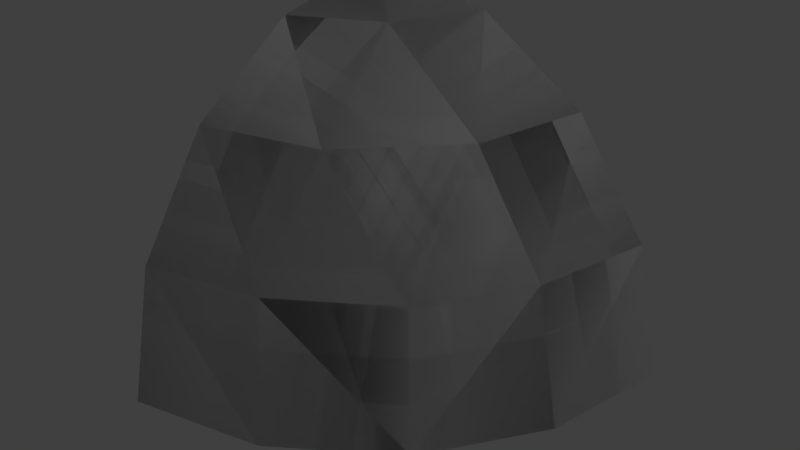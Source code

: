 # Source: Compact_Corner_Round.blend  (saved by Blender 2.79.0; exported with 4.5.12 LTS)
import bpy
from mathutils import Matrix  # noqa: F401  (used for matrix-valued properties, if any)

bpy.ops.wm.read_factory_settings(use_empty=True)
scene = bpy.context.scene
scene.name = 'Scene'

# ---- collections
col_collection_1 = bpy.data.collections.new('Collection 1'); scene.collection.children.link(col_collection_1)

# ---- materials (node trees are filled in below, after node groups)
mat_rc_tetra_round_001 = bpy.data.materials.new('RC_Tetra_Round.001')
mat_rc_tetra_round_001.alpha_threshold = 0.0
mat_rc_tetra_round_001.use_transparent_shadow = False
mat_rc_tetra_round_001.roughness = 0.5
mat_rc_tetra_round = bpy.data.materials.new('RC_Tetra_Round')
mat_rc_tetra_round.alpha_threshold = 0.0
mat_rc_tetra_round.use_transparent_shadow = False
mat_rc_tetra_round.roughness = 0.5

# ---- material node trees

# ---- world
world_world = bpy.data.worlds.new('World'); scene.world = world_world
world_world.color = (0.05088, 0.05088, 0.05088)
world_world.use_sun_shadow = False
world_world.sun_shadow_jitter_overblur = 0.0
world_world.cycles.sampling_method = 'MANUAL'

# ---- lights
light_lamp = bpy.data.lights.new('Lamp', 'POINT')
light_lamp.transmission_factor = 0.0
light_lamp.cutoff_distance = 30.0
light_lamp.energy = 100.0
light_lamp.shadow_buffer_clip_start = 1.001
light_lamp.shadow_soft_size = 0.1
light_lamp.shadow_maximum_resolution = 0.006
light_lamp.use_absolute_resolution = True

# ---- meshes
me_rc_tetra_round_001 = bpy.data.meshes.new('RC_Tetra_Round.001')
me_rc_tetra_round_001.from_pydata([(0.4253, -0.5, -0.1173), (0.5014, -0.5, -0.5), (0.4253, -0.1173, -0.5), (0.3366, -0.1173, -0.1467), (0.2086, -0.5, 0.2071), (0.2086, 0.2071, -0.5), (0.1467, -0.1173, 0.146), (-0.1625, -0.1173, 0.3466), (0.1269, 0.2071, -0.1523), (-0.1475, 0.2071, 0.1221), (-0.5, 0.2071, 0.2064), (-0.1159, 0.4239, -0.5), (-0.2427, 0.4239, -0.2434), (-0.5, 0.4239, -0.118), (-0.5, 0.5, -0.5), (-0.5, -0.1173, 0.4232), (-0.1159, -0.5, 0.4239), (-0.5, -0.5, 0.4993), (0.5014, -0.5, -0.5), (-0.5, -0.5, -0.5), (0.4253, -0.1173, -0.5), (0.2086, 0.2071, -0.5), (-0.1159, 0.4239, -0.5), (-0.5, 0.5, -0.5), (-0.5, 0.4239, -0.118), (-0.5, 0.5, -0.5), (-0.5, -0.5, -0.5), (-0.5, 0.2071, 0.2064), (-0.5, -0.1173, 0.4232), (-0.5, -0.5, 0.4993), (-0.5, -0.5, 0.4993), (-0.5, -0.5, -0.5), (0.5014, -0.5, -0.5), (0.4253, -0.5, -0.1173), (0.2086, -0.5, 0.2071), (-0.1159, -0.5, 0.4239)], [], [(0, 1, 2), (0, 2, 3), (4, 0, 3), (3, 2, 5), (4, 3, 6), (4, 6, 7), (6, 3, 8), (3, 5, 8), (6, 8, 9), (7, 6, 9), (7, 9, 10), (8, 5, 11), (9, 8, 12), (8, 11, 12), (9, 12, 13), (10, 9, 13), (12, 11, 14), (13, 12, 14), (15, 7, 10), (16, 7, 15), (16, 4, 7), (17, 16, 15), (18, 19, 20), (19, 21, 20), (19, 22, 21), (19, 23, 22), (24, 25, 26), (27, 24, 26), (28, 27, 26), (29, 28, 26), (30, 31, 32), (32, 33, 30), (33, 34, 30), (34, 35, 30)])
me_rc_tetra_round_001.polygons.foreach_set('use_smooth', [True] * 34)
_k = set([(0, 1), (0, 4), (1, 2), (2, 5), (4, 16), (5, 11), (10, 13), (10, 15), (11, 14), (13, 14), (15, 17), (16, 17), (18, 19), (18, 20), (19, 23), (20, 21), (21, 22), (22, 23), (24, 25), (24, 27), (25, 26), (26, 29), (27, 28), (28, 29), (30, 31), (30, 35), (31, 32), (32, 33), (33, 34), (34, 35)])
me_rc_tetra_round_001.attributes.new('sharp_edge', 'BOOLEAN', 'EDGE').data.foreach_set('value', [ (min(e.vertices), max(e.vertices)) in _k for e in me_rc_tetra_round_001.edges])
_uv = me_rc_tetra_round_001.uv_layers.new(name='UVMap')
_uv.uv.foreach_set('vector', [0.4161, 0.7806, 0.4511, 0.8152, 0.4065, 0.8575, 0.4161, 0.7806, 0.4065, 0.8575, 0.3675, 0.818, 0.3555, 0.7377, 0.4161, 0.7806, 0.3675, 0.818, 0.3675, 0.818, 0.4065, 0.8575, 0.3561, 0.8928, 0.3555, 0.7377, 0.3675, 0.818, 0.3264, 0.7882, 0.3555, 0.7377, 0.3264, 0.7882, 0.2774, 0.7665, 0.3264, 0.7882, 0.3675, 0.818, 0.3225, 0.8511, 0.3675, 0.818, 0.3561, 0.8928, 0.3225, 0.8511, 0.3264, 0.7882, 0.3225, 0.8511, 0.2747, 0.8236, 0.2774, 0.7665, 0.3264, 0.7882, 0.2747, 0.8236, 0.2774, 0.7665, 0.2747, 0.8236, 0.221, 0.8152, 0.3225, 0.8511, 0.3561, 0.8928, 0.3003, 0.9192, 0.2747, 0.8236, 0.3225, 0.8511, 0.2693, 0.8874, 0.3225, 0.8511, 0.3003, 0.9192, 0.2693, 0.8874, 0.2747, 0.8236, 0.2693, 0.8874, 0.2262, 0.8766, 0.221, 0.8152, 0.2747, 0.8236, 0.2262, 0.8766, 0.2693, 0.8874, 0.3003, 0.9192, 0.2404, 0.9373, 0.2262, 0.8766, 0.2693, 0.8874, 0.2404, 0.9373, 0.2263, 0.7538, 0.2774, 0.7665, 0.221, 0.8152, 0.2881, 0.7069, 0.2774, 0.7665, 0.2263, 0.7538, 0.2881, 0.7069, 0.3555, 0.7377, 0.2774, 0.7665, 0.2405, 0.694, 0.2881, 0.7069, 0.2263, 0.7538, 0.9862, 0.6347, 0.9862, 0.7923, 0.9257, 0.6467, 0.9862, 0.7923, 0.8747, 0.6808, 0.9257, 0.6467, 0.9862, 0.7923, 0.8405, 0.7319, 0.8747, 0.6808, 0.9862, 0.7923, 0.8285, 0.7923, 0.8405, 0.7319, 0.9257, 0.6467, 0.9862, 0.6347, 0.9862, 0.7923, 0.8747, 0.6808, 0.9257, 0.6467, 0.9862, 0.7923, 0.8405, 0.7319, 0.8747, 0.6808, 0.9862, 0.7923, 0.8285, 0.7923, 0.8405, 0.7319, 0.9862, 0.7923, 0.9862, 0.6347, 0.9862, 0.7923, 0.8285, 0.7923, 0.8285, 0.7923, 0.8375, 0.7439, 0.9862, 0.6347, 0.8375, 0.7439, 0.8761, 0.6822, 0.9862, 0.6347, 0.8761, 0.6822, 0.9375, 0.6423, 0.9862, 0.6347])
me_rc_tetra_round_001.materials.append(mat_rc_tetra_round_001)
me_rc_tetra_round_001.use_remesh_preserve_volume = False
me_rc_tetra_round_001.use_remesh_preserve_attributes = False
me_rc_tetra_round_001.use_mirror_vertex_groups = False
me_rc_tetra_round_001.update()
me_rc_tetra_round_001.normals_split_custom_set([tuple(v) for v in zip(*[iter([0.9274, 0.2193, 0.3031, 0.9685, 0.1927, 0.1579, 0.8984, 0.3868, 0.208, 0.9274, 0.2193, 0.3031, 0.8984, 0.3868, 0.208, 0.8529, 0.3834, 0.3543, 0.7945, 0.2186, 0.5665, 0.9274, 0.2193, 0.3031, 0.8529, 0.3834, 0.3543, 0.8529, 0.3834, 0.3543, 0.8984, 0.3868, 0.208, 0.7135, 0.6795, 0.1708, 0.7945, 0.2186, 0.5665, 0.8529, 0.3834, 0.3543, 0.6499, 0.3838, 0.6559, 0.7945, 0.2186, 0.5665, 0.6499, 0.3838, 0.6559, 0.3481, 0.3852, 0.8547, 0.6499, 0.3838, 0.6559, 0.8529, 0.3834, 0.3543, 0.6285, 0.6934, 0.3525, 0.8529, 0.3834, 0.3543, 0.7135, 0.6795, 0.1708, 0.6285, 0.6934, 0.3525, 0.6499, 0.3838, 0.6559, 0.6285, 0.6934, 0.3525, 0.3557, 0.6944, 0.6256, 0.3481, 0.3852, 0.8547, 0.6499, 0.3838, 0.6559, 0.3557, 0.6944, 0.6256, 0.3481, 0.3852, 0.8547, 0.3557, 0.6944, 0.6256, 0.1669, 0.6853, 0.7089, 0.6285, 0.6934, 0.3525, 0.7135, 0.6795, 0.1708, 0.4082, 0.8994, 0.1563, 0.3557, 0.6944, 0.6256, 0.6285, 0.6934, 0.3525, 0.2864, 0.9139, 0.2877, 0.6285, 0.6934, 0.3525, 0.4082, 0.8994, 0.1563, 0.2864, 0.9139, 0.2877, 0.3557, 0.6944, 0.6256, 0.2864, 0.9139, 0.2877, 0.1558, 0.8987, 0.4101, 0.1669, 0.6853, 0.7089, 0.3557, 0.6944, 0.6256, 0.1558, 0.8987, 0.4101, 0.2864, 0.9139, 0.2877, 0.4082, 0.8994, 0.1563, 0.1445, 0.9788, 0.1452, 0.1558, 0.8987, 0.4101, 0.2864, 0.9139, 0.2877, 0.1445, 0.9788, 0.1452, 0.191, 0.3833, 0.9037, 0.3481, 0.3852, 0.8547, 0.1669, 0.6853, 0.7089, 0.3009, 0.2125, 0.9297, 0.3481, 0.3852, 0.8547, 0.191, 0.3833, 0.9037, 0.3009, 0.2125, 0.9297, 0.7945, 0.2186, 0.5665, 0.3481, 0.3852, 0.8547, 0.1535, 0.1928, 0.9692, 0.3009, 0.2125, 0.9297, 0.191, 0.3833, 0.9037, 0.0, 0.0, -1.0, 9.719e-09, 0.0, -1.0, 0.0, 0.0, -1.0, 9.719e-09, 0.0, -1.0, 1.944e-08, 0.0, -1.0, 0.0, 0.0, -1.0, 9.719e-09, 0.0, -1.0, 1.948e-08, 0.0, -1.0, 1.944e-08, 0.0, -1.0, 9.719e-09, 0.0, -1.0, 0.0, 0.0, -1.0, 1.948e-08, 0.0, -1.0, -1.0, 0.0, 0.0, -1.0, 0.0, 0.0, -1.0, 0.0, 0.0, -1.0, 0.0, 0.0, -1.0, 0.0, 0.0, -1.0, 0.0, 0.0, -1.0, 0.0, 0.0, -1.0, 0.0, 0.0, -1.0, 0.0, 0.0, -1.0, 0.0, 0.0, -1.0, 0.0, 0.0, -1.0, 0.0, 0.0, 5.925e-08, -1.0, -1.136e-07, 0.0, -1.0, 0.0, -8.325e-08, -1.0, -8.331e-08, -8.325e-08, -1.0, -8.331e-08, -4.044e-08, -1.0, 3.893e-08, 5.925e-08, -1.0, -1.136e-07, -4.044e-08, -1.0, 3.893e-08, 7.946e-07, -1.0, 1.183e-06, 5.925e-08, -1.0, -1.136e-07, 7.946e-07, -1.0, 1.183e-06, -2.675e-07, -1.0, -2.027e-06, 5.925e-08, -1.0, -1.136e-07])] * 3)])
me_rc_tetra_round = bpy.data.meshes.new('RC_Tetra_Round')
me_rc_tetra_round.from_pydata([(0.4253, -0.5, -0.1173), (0.5014, -0.5, -0.5), (0.4253, -0.1173, -0.5), (0.3366, -0.1173, -0.1467), (0.2086, -0.5, 0.2071), (0.2086, 0.2071, -0.5), (0.1467, -0.1173, 0.146), (-0.1625, -0.1173, 0.3466), (0.1269, 0.2071, -0.1523), (-0.1475, 0.2071, 0.1221), (-0.5, 0.2071, 0.2064), (-0.1159, 0.4239, -0.5), (-0.2427, 0.4239, -0.2434), (-0.5, 0.4239, -0.118), (-0.5, 0.5, -0.5), (-0.5, -0.1173, 0.4232), (-0.1159, -0.5, 0.4239), (-0.5, -0.5, 0.4993), (0.5014, -0.5, -0.5), (-0.5, -0.5, -0.5), (0.4253, -0.1173, -0.5), (0.2086, 0.2071, -0.5), (-0.1159, 0.4239, -0.5), (-0.5, 0.5, -0.5), (-0.5, 0.4239, -0.118), (-0.5, 0.5, -0.5), (-0.5, -0.5, -0.5), (-0.5, 0.2071, 0.2064), (-0.5, -0.1173, 0.4232), (-0.5, -0.5, 0.4993), (-0.5, -0.5, 0.4993), (-0.5, -0.5, -0.5), (0.5014, -0.5, -0.5), (0.4253, -0.5, -0.1173), (0.2086, -0.5, 0.2071), (-0.1159, -0.5, 0.4239)], [], [(0, 1, 2), (0, 2, 3), (4, 0, 3), (3, 2, 5), (4, 3, 6), (4, 6, 7), (6, 3, 8), (3, 5, 8), (6, 8, 9), (7, 6, 9), (7, 9, 10), (8, 5, 11), (9, 8, 12), (8, 11, 12), (9, 12, 13), (10, 9, 13), (12, 11, 14), (13, 12, 14), (15, 7, 10), (16, 7, 15), (16, 4, 7), (17, 16, 15), (18, 19, 20), (19, 21, 20), (19, 22, 21), (19, 23, 22), (24, 25, 26), (27, 24, 26), (28, 27, 26), (29, 28, 26), (30, 31, 32), (32, 33, 30), (33, 34, 30), (34, 35, 30)])
me_rc_tetra_round.polygons.foreach_set('use_smooth', [True] * 34)
_k = set([(0, 1), (0, 4), (1, 2), (2, 5), (4, 16), (5, 11), (10, 13), (10, 15), (11, 14), (13, 14), (15, 17), (16, 17), (18, 19), (18, 20), (19, 23), (20, 21), (21, 22), (22, 23), (24, 25), (24, 27), (25, 26), (26, 29), (27, 28), (28, 29), (30, 31), (30, 35), (31, 32), (32, 33), (33, 34), (34, 35)])
me_rc_tetra_round.attributes.new('sharp_edge', 'BOOLEAN', 'EDGE').data.foreach_set('value', [ (min(e.vertices), max(e.vertices)) in _k for e in me_rc_tetra_round.edges])
_uv = me_rc_tetra_round.uv_layers.new(name='UVMap')
_uv.uv.foreach_set('vector', [0.4161, 0.7806, 0.4511, 0.8152, 0.4065, 0.8575, 0.4161, 0.7806, 0.4065, 0.8575, 0.3675, 0.818, 0.3555, 0.7377, 0.4161, 0.7806, 0.3675, 0.818, 0.3675, 0.818, 0.4065, 0.8575, 0.3561, 0.8928, 0.3555, 0.7377, 0.3675, 0.818, 0.3264, 0.7882, 0.3555, 0.7377, 0.3264, 0.7882, 0.2774, 0.7665, 0.3264, 0.7882, 0.3675, 0.818, 0.3225, 0.8511, 0.3675, 0.818, 0.3561, 0.8928, 0.3225, 0.8511, 0.3264, 0.7882, 0.3225, 0.8511, 0.2747, 0.8236, 0.2774, 0.7665, 0.3264, 0.7882, 0.2747, 0.8236, 0.2774, 0.7665, 0.2747, 0.8236, 0.221, 0.8152, 0.3225, 0.8511, 0.3561, 0.8928, 0.3003, 0.9192, 0.2747, 0.8236, 0.3225, 0.8511, 0.2693, 0.8874, 0.3225, 0.8511, 0.3003, 0.9192, 0.2693, 0.8874, 0.2747, 0.8236, 0.2693, 0.8874, 0.2262, 0.8766, 0.221, 0.8152, 0.2747, 0.8236, 0.2262, 0.8766, 0.2693, 0.8874, 0.3003, 0.9192, 0.2404, 0.9373, 0.2262, 0.8766, 0.2693, 0.8874, 0.2404, 0.9373, 0.2263, 0.7538, 0.2774, 0.7665, 0.221, 0.8152, 0.2881, 0.7069, 0.2774, 0.7665, 0.2263, 0.7538, 0.2881, 0.7069, 0.3555, 0.7377, 0.2774, 0.7665, 0.2405, 0.694, 0.2881, 0.7069, 0.2263, 0.7538, 0.9862, 0.6347, 0.9862, 0.7923, 0.9257, 0.6467, 0.9862, 0.7923, 0.8747, 0.6808, 0.9257, 0.6467, 0.9862, 0.7923, 0.8405, 0.7319, 0.8747, 0.6808, 0.9862, 0.7923, 0.8285, 0.7923, 0.8405, 0.7319, 0.9257, 0.6467, 0.9862, 0.6347, 0.9862, 0.7923, 0.8747, 0.6808, 0.9257, 0.6467, 0.9862, 0.7923, 0.8405, 0.7319, 0.8747, 0.6808, 0.9862, 0.7923, 0.8285, 0.7923, 0.8405, 0.7319, 0.9862, 0.7923, 0.9862, 0.6347, 0.9862, 0.7923, 0.8285, 0.7923, 0.8285, 0.7923, 0.8375, 0.7439, 0.9862, 0.6347, 0.8375, 0.7439, 0.8761, 0.6822, 0.9862, 0.6347, 0.8761, 0.6822, 0.9375, 0.6423, 0.9862, 0.6347])
me_rc_tetra_round.materials.append(mat_rc_tetra_round)
me_rc_tetra_round.use_remesh_preserve_volume = False
me_rc_tetra_round.use_remesh_preserve_attributes = False
me_rc_tetra_round.use_mirror_vertex_groups = False
me_rc_tetra_round.update()
me_rc_tetra_round.normals_split_custom_set([tuple(v) for v in zip(*[iter([0.9274, 0.2193, 0.3031, 0.9685, 0.1927, 0.1579, 0.8984, 0.3868, 0.208, 0.9274, 0.2193, 0.3031, 0.8984, 0.3868, 0.208, 0.8529, 0.3834, 0.3543, 0.7945, 0.2186, 0.5665, 0.9274, 0.2193, 0.3031, 0.8529, 0.3834, 0.3543, 0.8529, 0.3834, 0.3543, 0.8984, 0.3868, 0.208, 0.7135, 0.6795, 0.1708, 0.7945, 0.2186, 0.5665, 0.8529, 0.3834, 0.3543, 0.6499, 0.3838, 0.6559, 0.7945, 0.2186, 0.5665, 0.6499, 0.3838, 0.6559, 0.3481, 0.3852, 0.8547, 0.6499, 0.3838, 0.6559, 0.8529, 0.3834, 0.3543, 0.6285, 0.6934, 0.3525, 0.8529, 0.3834, 0.3543, 0.7135, 0.6795, 0.1708, 0.6285, 0.6934, 0.3525, 0.6499, 0.3838, 0.6559, 0.6285, 0.6934, 0.3525, 0.3557, 0.6944, 0.6256, 0.3481, 0.3852, 0.8547, 0.6499, 0.3838, 0.6559, 0.3557, 0.6944, 0.6256, 0.3481, 0.3852, 0.8547, 0.3557, 0.6944, 0.6256, 0.1669, 0.6853, 0.7089, 0.6285, 0.6934, 0.3525, 0.7135, 0.6795, 0.1708, 0.4082, 0.8994, 0.1563, 0.3557, 0.6944, 0.6256, 0.6285, 0.6934, 0.3525, 0.2864, 0.9139, 0.2877, 0.6285, 0.6934, 0.3525, 0.4082, 0.8994, 0.1563, 0.2864, 0.9139, 0.2877, 0.3557, 0.6944, 0.6256, 0.2864, 0.9139, 0.2877, 0.1558, 0.8987, 0.4101, 0.1669, 0.6853, 0.7089, 0.3557, 0.6944, 0.6256, 0.1558, 0.8987, 0.4101, 0.2864, 0.9139, 0.2877, 0.4082, 0.8994, 0.1563, 0.1445, 0.9788, 0.1452, 0.1558, 0.8987, 0.4101, 0.2864, 0.9139, 0.2877, 0.1445, 0.9788, 0.1452, 0.191, 0.3833, 0.9037, 0.3481, 0.3852, 0.8547, 0.1669, 0.6853, 0.7089, 0.3009, 0.2125, 0.9297, 0.3481, 0.3852, 0.8547, 0.191, 0.3833, 0.9037, 0.3009, 0.2125, 0.9297, 0.7945, 0.2186, 0.5665, 0.3481, 0.3852, 0.8547, 0.1535, 0.1928, 0.9692, 0.3009, 0.2125, 0.9297, 0.191, 0.3833, 0.9037, 0.0, 0.0, -1.0, 9.719e-09, 0.0, -1.0, 0.0, 0.0, -1.0, 9.719e-09, 0.0, -1.0, 1.944e-08, 0.0, -1.0, 0.0, 0.0, -1.0, 9.719e-09, 0.0, -1.0, 1.948e-08, 0.0, -1.0, 1.944e-08, 0.0, -1.0, 9.719e-09, 0.0, -1.0, 0.0, 0.0, -1.0, 1.948e-08, 0.0, -1.0, -1.0, 0.0, 0.0, -1.0, 0.0, 0.0, -1.0, 0.0, 0.0, -1.0, 0.0, 0.0, -1.0, 0.0, 0.0, -1.0, 0.0, 0.0, -1.0, 0.0, 0.0, -1.0, 0.0, 0.0, -1.0, 0.0, 0.0, -1.0, 0.0, 0.0, -1.0, 0.0, 0.0, -1.0, 0.0, 0.0, 5.925e-08, -1.0, -1.136e-07, 0.0, -1.0, 0.0, -8.325e-08, -1.0, -8.331e-08, -8.325e-08, -1.0, -8.331e-08, -4.044e-08, -1.0, 3.893e-08, 5.925e-08, -1.0, -1.136e-07, -4.044e-08, -1.0, 3.893e-08, 7.946e-07, -1.0, 1.183e-06, 5.925e-08, -1.0, -1.136e-07, 7.946e-07, -1.0, 1.183e-06, -2.675e-07, -1.0, -2.027e-06, 5.925e-08, -1.0, -1.136e-07])] * 3)])

# ---- objects
ob_rc_tetra_round_001 = bpy.data.objects.new('RC_Tetra_Round.001', me_rc_tetra_round_001)
ob_rc_tetra_round = bpy.data.objects.new('RC_Tetra_Round', me_rc_tetra_round)
ob_lamp = bpy.data.objects.new('Lamp', light_lamp)

# ---- transforms, parenting, visibility, modifiers, constraints
ob_rc_tetra_round_001.location = (0.0, 0.0, 0.0)
ob_rc_tetra_round_001.rotation_euler = (1.571, -0.0, 0.0)
ob_rc_tetra_round_001.lineart.crease_threshold = 0.0
ob_rc_tetra_round.location = (0.0, 0.0, 0.0)
ob_rc_tetra_round.rotation_euler = (1.571, -0.0, 0.0)
ob_rc_tetra_round.lineart.crease_threshold = 0.0
ob_lamp.location = (4.076, 1.005, 5.904)
ob_lamp.rotation_euler = (0.6503, 0.05522, 1.866)
ob_lamp.lock_rotations_4d = False
ob_lamp.empty_display_type = 'ARROWS'
ob_lamp.color = (0.0, 0.0, 0.0, 0.0)
ob_lamp.lineart.crease_threshold = 0.0

# ---- collection membership
col_collection_1.objects.link(ob_rc_tetra_round_001)
col_collection_1.objects.link(ob_rc_tetra_round)
col_collection_1.objects.link(ob_lamp)

# ---- scene / render settings (as saved in the file)
scene.frame_start = 1; scene.frame_end = 250; scene.frame_set(1)
scene.render.engine = 'BLENDER_EEVEE_NEXT'
scene.render.resolution_percentage = 50
scene.render.dither_intensity = 0.0
scene.cycles.use_denoising = False
scene.cycles.samples = 128
scene.cycles.sampling_pattern = 'TABULATED_SOBOL'
scene.cycles.use_adaptive_sampling = False
scene.cycles.use_light_tree = False
scene.cycles.blur_glossy = 0.0
scene.cycles.sample_clamp_indirect = 0.0
scene.view_settings.view_transform = 'Standard'
bpy.context.view_layer.update()

# ---- added for rendering (the .blend has no active camera): camera
cam_auto = bpy.data.cameras.new('AutoCamera')
cam_auto.lens = 50.0
cam_auto.sensor_width = 36.0
cam_auto.clip_end = 1000.0
ob_auto_camera = bpy.data.objects.new('AutoCamera', cam_auto)
scene.collection.objects.link(ob_auto_camera)
ob_auto_camera.location = (1.60365, -1.92315, 1.28234)
ob_auto_camera.rotation_euler = (1.09748, -7.21219e-08, 0.694738)
scene.camera = ob_auto_camera
bpy.context.view_layer.update()
